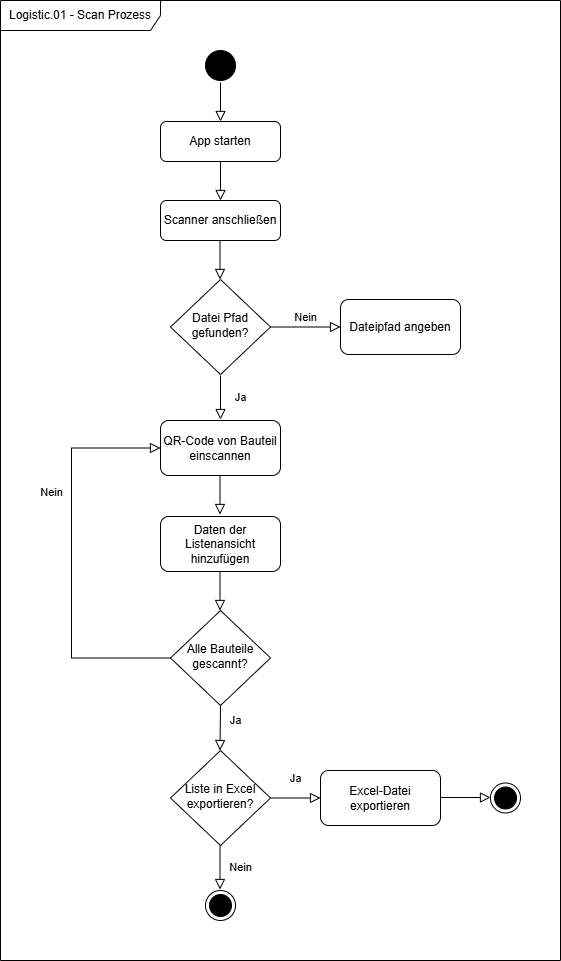

The diagram above was exported from draw.io. Its source (the exported page's mxGraphModel, read from the mxfile embedded in the PNG):
<mxGraphModel dx="1042" dy="565" grid="1" gridSize="10" guides="1" tooltips="1" connect="1" arrows="1" fold="1" page="1" pageScale="1" pageWidth="827" pageHeight="1169" math="0" shadow="0">
  <root>
    <mxCell id="WIyWlLk6GJQsqaUBKTNV-0" />
    <mxCell id="WIyWlLk6GJQsqaUBKTNV-1" parent="WIyWlLk6GJQsqaUBKTNV-0" />
    <mxCell id="WIyWlLk6GJQsqaUBKTNV-2" value="" style="rounded=0;html=1;jettySize=auto;orthogonalLoop=1;fontSize=11;endArrow=block;endFill=0;endSize=8;strokeWidth=1;shadow=0;labelBackgroundColor=none;edgeStyle=orthogonalEdgeStyle;" parent="WIyWlLk6GJQsqaUBKTNV-1" source="WIyWlLk6GJQsqaUBKTNV-3" edge="1">
      <mxGeometry relative="1" as="geometry">
        <mxPoint x="220" y="200" as="targetPoint" />
      </mxGeometry>
    </mxCell>
    <mxCell id="WIyWlLk6GJQsqaUBKTNV-3" value="App starten" style="rounded=1;whiteSpace=wrap;html=1;fontSize=12;glass=0;strokeWidth=1;shadow=0;" parent="WIyWlLk6GJQsqaUBKTNV-1" vertex="1">
      <mxGeometry x="160" y="121" width="120" height="40" as="geometry" />
    </mxCell>
    <mxCell id="WIyWlLk6GJQsqaUBKTNV-4" value="Ja" style="rounded=0;html=1;jettySize=auto;orthogonalLoop=1;fontSize=11;endArrow=block;endFill=0;endSize=8;strokeWidth=1;shadow=0;labelBackgroundColor=none;edgeStyle=orthogonalEdgeStyle;" parent="WIyWlLk6GJQsqaUBKTNV-1" edge="1">
      <mxGeometry y="20" relative="1" as="geometry">
        <mxPoint as="offset" />
        <mxPoint x="220" y="375" as="sourcePoint" />
        <mxPoint x="220" y="419" as="targetPoint" />
      </mxGeometry>
    </mxCell>
    <mxCell id="WIyWlLk6GJQsqaUBKTNV-5" value="Nein" style="edgeStyle=orthogonalEdgeStyle;rounded=0;html=1;jettySize=auto;orthogonalLoop=1;fontSize=11;endArrow=block;endFill=0;endSize=8;strokeWidth=1;shadow=0;labelBackgroundColor=none;" parent="WIyWlLk6GJQsqaUBKTNV-1" source="WIyWlLk6GJQsqaUBKTNV-6" target="WIyWlLk6GJQsqaUBKTNV-7" edge="1">
      <mxGeometry y="10" relative="1" as="geometry">
        <mxPoint as="offset" />
      </mxGeometry>
    </mxCell>
    <mxCell id="WIyWlLk6GJQsqaUBKTNV-6" value="Datei Pfad gefunden?" style="rhombus;whiteSpace=wrap;html=1;shadow=0;fontFamily=Helvetica;fontSize=12;align=center;strokeWidth=1;spacing=6;spacingTop=-4;" parent="WIyWlLk6GJQsqaUBKTNV-1" vertex="1">
      <mxGeometry x="170" y="279" width="100" height="95" as="geometry" />
    </mxCell>
    <mxCell id="WIyWlLk6GJQsqaUBKTNV-7" value="Dateipfad angeben" style="rounded=1;whiteSpace=wrap;html=1;fontSize=12;glass=0;strokeWidth=1;shadow=0;" parent="WIyWlLk6GJQsqaUBKTNV-1" vertex="1">
      <mxGeometry x="340" y="299" width="120" height="55" as="geometry" />
    </mxCell>
    <mxCell id="WIyWlLk6GJQsqaUBKTNV-8" value="Nein" style="rounded=0;html=1;jettySize=auto;orthogonalLoop=1;fontSize=11;endArrow=block;endFill=0;endSize=8;strokeWidth=1;shadow=0;labelBackgroundColor=none;edgeStyle=orthogonalEdgeStyle;entryX=0;entryY=0.5;entryDx=0;entryDy=0;exitX=0;exitY=0.5;exitDx=0;exitDy=0;" parent="WIyWlLk6GJQsqaUBKTNV-1" source="3kN_VmA1YhWKjphJlHMy-7" target="WIyWlLk6GJQsqaUBKTNV-12" edge="1">
      <mxGeometry x="0.3333" y="20" relative="1" as="geometry">
        <mxPoint as="offset" />
        <mxPoint x="120" y="710" as="sourcePoint" />
        <mxPoint x="70" y="485" as="targetPoint" />
        <Array as="points">
          <mxPoint x="71" y="658" />
          <mxPoint x="71" y="448" />
        </Array>
      </mxGeometry>
    </mxCell>
    <mxCell id="WIyWlLk6GJQsqaUBKTNV-12" value="QR-Code von Bauteil einscannen" style="rounded=1;whiteSpace=wrap;html=1;fontSize=12;glass=0;strokeWidth=1;shadow=0;" parent="WIyWlLk6GJQsqaUBKTNV-1" vertex="1">
      <mxGeometry x="160" y="420" width="120" height="55" as="geometry" />
    </mxCell>
    <mxCell id="3kN_VmA1YhWKjphJlHMy-0" value="" style="ellipse;fillColor=strokeColor;html=1;" vertex="1" parent="WIyWlLk6GJQsqaUBKTNV-1">
      <mxGeometry x="205" y="50" width="30" height="30" as="geometry" />
    </mxCell>
    <mxCell id="3kN_VmA1YhWKjphJlHMy-1" value="" style="rounded=0;html=1;jettySize=auto;orthogonalLoop=1;fontSize=11;endArrow=block;endFill=0;endSize=8;strokeWidth=1;shadow=0;labelBackgroundColor=none;edgeStyle=orthogonalEdgeStyle;" edge="1" parent="WIyWlLk6GJQsqaUBKTNV-1">
      <mxGeometry relative="1" as="geometry">
        <mxPoint x="220" y="82" as="sourcePoint" />
        <mxPoint x="220" y="121" as="targetPoint" />
      </mxGeometry>
    </mxCell>
    <mxCell id="3kN_VmA1YhWKjphJlHMy-4" value="Scanner anschließen" style="rounded=1;whiteSpace=wrap;html=1;fontSize=12;glass=0;strokeWidth=1;shadow=0;" vertex="1" parent="WIyWlLk6GJQsqaUBKTNV-1">
      <mxGeometry x="160" y="200" width="120" height="40" as="geometry" />
    </mxCell>
    <mxCell id="3kN_VmA1YhWKjphJlHMy-5" value="" style="rounded=0;html=1;jettySize=auto;orthogonalLoop=1;fontSize=11;endArrow=block;endFill=0;endSize=8;strokeWidth=1;shadow=0;labelBackgroundColor=none;edgeStyle=orthogonalEdgeStyle;" edge="1" parent="WIyWlLk6GJQsqaUBKTNV-1">
      <mxGeometry relative="1" as="geometry">
        <mxPoint x="219.5" y="240" as="sourcePoint" />
        <mxPoint x="219.5" y="279" as="targetPoint" />
        <Array as="points">
          <mxPoint x="219.5" y="279" />
          <mxPoint x="219.5" y="279" />
        </Array>
      </mxGeometry>
    </mxCell>
    <mxCell id="3kN_VmA1YhWKjphJlHMy-7" value="Alle Bauteile gescannt?" style="rhombus;whiteSpace=wrap;html=1;shadow=0;fontFamily=Helvetica;fontSize=12;align=center;strokeWidth=1;spacing=6;spacingTop=-4;" vertex="1" parent="WIyWlLk6GJQsqaUBKTNV-1">
      <mxGeometry x="170" y="610" width="100" height="95" as="geometry" />
    </mxCell>
    <mxCell id="3kN_VmA1YhWKjphJlHMy-10" value="" style="rounded=0;html=1;jettySize=auto;orthogonalLoop=1;fontSize=11;endArrow=block;endFill=0;endSize=8;strokeWidth=1;shadow=0;labelBackgroundColor=none;edgeStyle=orthogonalEdgeStyle;" edge="1" parent="WIyWlLk6GJQsqaUBKTNV-1">
      <mxGeometry relative="1" as="geometry">
        <mxPoint x="219.5" y="475" as="sourcePoint" />
        <mxPoint x="219.5" y="514" as="targetPoint" />
        <Array as="points">
          <mxPoint x="219.5" y="514" />
          <mxPoint x="219.5" y="514" />
        </Array>
      </mxGeometry>
    </mxCell>
    <mxCell id="3kN_VmA1YhWKjphJlHMy-13" value="Daten der Listenansicht hinzufügen" style="rounded=1;whiteSpace=wrap;html=1;fontSize=12;glass=0;strokeWidth=1;shadow=0;" vertex="1" parent="WIyWlLk6GJQsqaUBKTNV-1">
      <mxGeometry x="160" y="516" width="120" height="55" as="geometry" />
    </mxCell>
    <mxCell id="3kN_VmA1YhWKjphJlHMy-14" value="" style="rounded=0;html=1;jettySize=auto;orthogonalLoop=1;fontSize=11;endArrow=block;endFill=0;endSize=8;strokeWidth=1;shadow=0;labelBackgroundColor=none;edgeStyle=orthogonalEdgeStyle;" edge="1" parent="WIyWlLk6GJQsqaUBKTNV-1">
      <mxGeometry relative="1" as="geometry">
        <mxPoint x="219.5" y="571" as="sourcePoint" />
        <mxPoint x="219.5" y="610" as="targetPoint" />
        <Array as="points">
          <mxPoint x="219.5" y="610" />
          <mxPoint x="219.5" y="610" />
        </Array>
      </mxGeometry>
    </mxCell>
    <mxCell id="3kN_VmA1YhWKjphJlHMy-15" value="Liste in Excel exportieren?" style="rhombus;whiteSpace=wrap;html=1;shadow=0;fontFamily=Helvetica;fontSize=12;align=center;strokeWidth=1;spacing=6;spacingTop=-4;" vertex="1" parent="WIyWlLk6GJQsqaUBKTNV-1">
      <mxGeometry x="170" y="750" width="100" height="95" as="geometry" />
    </mxCell>
    <mxCell id="3kN_VmA1YhWKjphJlHMy-16" value="" style="rounded=0;html=1;jettySize=auto;orthogonalLoop=1;fontSize=11;endArrow=block;endFill=0;endSize=8;strokeWidth=1;shadow=0;labelBackgroundColor=none;edgeStyle=orthogonalEdgeStyle;exitX=0.5;exitY=1;exitDx=0;exitDy=0;" edge="1" parent="WIyWlLk6GJQsqaUBKTNV-1" source="3kN_VmA1YhWKjphJlHMy-7">
      <mxGeometry relative="1" as="geometry">
        <mxPoint x="219.5" y="711" as="sourcePoint" />
        <mxPoint x="219.5" y="750" as="targetPoint" />
        <Array as="points" />
      </mxGeometry>
    </mxCell>
    <mxCell id="3kN_VmA1YhWKjphJlHMy-22" value="Ja" style="edgeLabel;html=1;align=center;verticalAlign=middle;resizable=0;points=[];" vertex="1" connectable="0" parent="3kN_VmA1YhWKjphJlHMy-16">
      <mxGeometry x="-0.3145" y="-2" relative="1" as="geometry">
        <mxPoint x="17" as="offset" />
      </mxGeometry>
    </mxCell>
    <mxCell id="3kN_VmA1YhWKjphJlHMy-17" value="Nein" style="rounded=0;html=1;jettySize=auto;orthogonalLoop=1;fontSize=11;endArrow=block;endFill=0;endSize=8;strokeWidth=1;shadow=0;labelBackgroundColor=none;edgeStyle=orthogonalEdgeStyle;" edge="1" parent="WIyWlLk6GJQsqaUBKTNV-1">
      <mxGeometry y="20" relative="1" as="geometry">
        <mxPoint as="offset" />
        <mxPoint x="219.5" y="845" as="sourcePoint" />
        <mxPoint x="219.5" y="889" as="targetPoint" />
      </mxGeometry>
    </mxCell>
    <mxCell id="3kN_VmA1YhWKjphJlHMy-18" value="" style="ellipse;html=1;shape=endState;fillColor=strokeColor;" vertex="1" parent="WIyWlLk6GJQsqaUBKTNV-1">
      <mxGeometry x="205" y="890" width="30" height="30" as="geometry" />
    </mxCell>
    <mxCell id="3kN_VmA1YhWKjphJlHMy-20" value="Ja" style="rounded=0;html=1;jettySize=auto;orthogonalLoop=1;fontSize=11;endArrow=block;endFill=0;endSize=8;strokeWidth=1;shadow=0;labelBackgroundColor=none;edgeStyle=orthogonalEdgeStyle;exitX=1;exitY=0.5;exitDx=0;exitDy=0;entryX=0;entryY=0.5;entryDx=0;entryDy=0;" edge="1" parent="WIyWlLk6GJQsqaUBKTNV-1" source="3kN_VmA1YhWKjphJlHMy-15" target="3kN_VmA1YhWKjphJlHMy-21">
      <mxGeometry y="20" relative="1" as="geometry">
        <mxPoint as="offset" />
        <mxPoint x="330" y="775.5" as="sourcePoint" />
        <mxPoint x="330" y="798" as="targetPoint" />
      </mxGeometry>
    </mxCell>
    <mxCell id="3kN_VmA1YhWKjphJlHMy-21" value="Excel-Datei exportieren" style="rounded=1;whiteSpace=wrap;html=1;fontSize=12;glass=0;strokeWidth=1;shadow=0;" vertex="1" parent="WIyWlLk6GJQsqaUBKTNV-1">
      <mxGeometry x="320" y="770" width="120" height="55" as="geometry" />
    </mxCell>
    <mxCell id="3kN_VmA1YhWKjphJlHMy-23" value="" style="rounded=0;html=1;jettySize=auto;orthogonalLoop=1;fontSize=11;endArrow=block;endFill=0;endSize=8;strokeWidth=1;shadow=0;labelBackgroundColor=none;edgeStyle=orthogonalEdgeStyle;exitX=1;exitY=0.5;exitDx=0;exitDy=0;entryX=0;entryY=0.5;entryDx=0;entryDy=0;" edge="1" parent="WIyWlLk6GJQsqaUBKTNV-1">
      <mxGeometry y="20" relative="1" as="geometry">
        <mxPoint as="offset" />
        <mxPoint x="440" y="797" as="sourcePoint" />
        <mxPoint x="490" y="797" as="targetPoint" />
      </mxGeometry>
    </mxCell>
    <mxCell id="3kN_VmA1YhWKjphJlHMy-24" value="" style="ellipse;html=1;shape=endState;fillColor=strokeColor;" vertex="1" parent="WIyWlLk6GJQsqaUBKTNV-1">
      <mxGeometry x="490" y="782.5" width="30" height="30" as="geometry" />
    </mxCell>
    <mxCell id="3kN_VmA1YhWKjphJlHMy-25" value="Logistic.01 - Scan Prozess" style="shape=umlFrame;whiteSpace=wrap;html=1;pointerEvents=0;recursiveResize=0;container=1;collapsible=0;width=160;" vertex="1" parent="WIyWlLk6GJQsqaUBKTNV-1">
      <mxGeometry width="560" height="960" as="geometry" />
    </mxCell>
  </root>
</mxGraphModel>